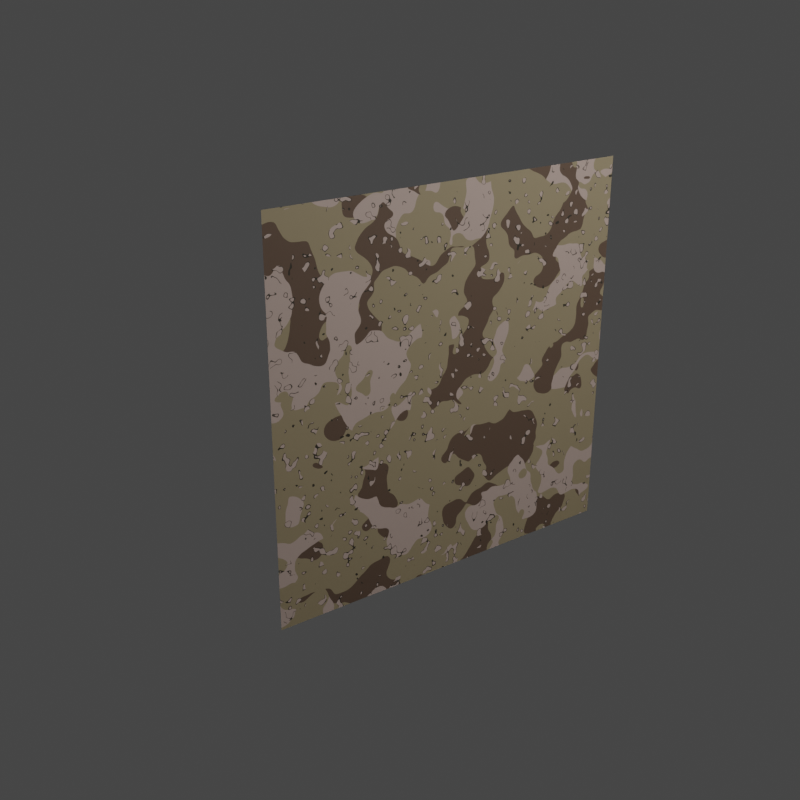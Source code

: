 # Source: camo_desert.blend  (saved by Blender 3.3.6; exported with 4.5.12 LTS)
import bpy
from mathutils import Matrix  # noqa: F401  (used for matrix-valued properties, if any)

bpy.ops.wm.read_factory_settings(use_empty=True)
scene = bpy.context.scene
scene.name = 'Scene'

# ---- collections
col_collection = bpy.data.collections.new('Collection'); scene.collection.children.link(col_collection)
col_gun = bpy.data.collections.new('Gun'); scene.collection.children.link(col_gun)

# ---- materials (node trees are filled in below, after node groups)
mat_camo_desert = bpy.data.materials.new('camo_desert')
mat_camo_desert.use_transparent_shadow = False

# ---- node groups
ng_desert = bpy.data.node_groups.new('Desert', 'ShaderNodeTree')
_s = ng_desert.interface.new_socket(name='Color', in_out='OUTPUT', socket_type='NodeSocketColor')
_s.default_value = (0.0, 0.0, 0.0, 0.0)
_s = ng_desert.interface.new_socket(name='Detail', in_out='INPUT', socket_type='NodeSocketFloat')
_s.default_value = 2.0
_s.min_value = 0.0
_s.max_value = 6.0
_s = ng_desert.interface.new_socket(name='Scale', in_out='INPUT', socket_type='NodeSocketFloat')
_s.default_value = 5.0
_s.min_value = 0.0
_s.max_value = 1000.0
_s = ng_desert.interface.new_socket(name='seed', in_out='INPUT', socket_type='NodeSocketFloat')
_s.default_value = 0.5
_s.min_value = -1e+04
_s.max_value = 1e+04
_s = ng_desert.interface.new_socket(name='Color1', in_out='INPUT', socket_type='NodeSocketColor')
_s.default_value = (0.3282, 0.2619, 0.1543, 1.0)
_s = ng_desert.interface.new_socket(name='Color2', in_out='INPUT', socket_type='NodeSocketColor')
_s.default_value = (0.05025, 0.07943, 0.02412, 1.0)
_s = ng_desert.interface.new_socket(name='Color1', in_out='INPUT', socket_type='NodeSocketColor')
_s.default_value = (0.05495, 0.03158, 0.01034, 1.0)
_s = ng_desert.interface.new_socket(name='Color2', in_out='INPUT', socket_type='NodeSocketColor')
_s.default_value = (0.001948, 0.003726, 0.0007817, 1.0)
_s = ng_desert.interface.new_socket(name='Replace Vector', in_out='INPUT', socket_type='NodeSocketVector')
_s.min_value = -1e+04
_s.max_value = 1e+04
_s.hide_value = True
_N = ng_desert.nodes; _L = ng_desert.links
n0 = _N.new('ShaderNodeTexNoise'); n0.name = 'Noise Texture.002'; n0.location = (-350, -145)
n0.noise_dimensions = '4D'
n1 = _N.new('ShaderNodeMath'); n1.name = 'Math.002'; n1.location = (-656, -259)
n1.inputs[0].default_value = 0.0
n1.inputs[2].default_value = 0.0
n2 = _N.new('ShaderNodeMath'); n2.name = 'Math.001'; n2.location = (-655, -31)
n2.inputs[0].default_value = 2.3
n2.inputs[2].default_value = 0.0
n3 = _N.new('NodeReroute'); n3.name = 'Reroute.002'; n3.location = (-816, -98)
n3.width = 16
n3.socket_idname = 'NodeSocketFloat'
n4 = _N.new('ShaderNodeMath'); n4.name = 'Math.004'; n4.location = (-142, 203)
n4.operation = 'GREATER_THAN'
n4.inputs[2].default_value = 0.0
n5 = _N.new('ShaderNodeMath'); n5.name = 'Math.003'; n5.location = (-147, -232)
n5.operation = 'GREATER_THAN'
n5.inputs[2].default_value = 0.0
n6 = _N.new('ShaderNodeMix'); n6.name = 'Mix.004'; n6.location = (62, 67)
n6.data_type = 'RGBA'
n7 = _N.new('ShaderNodeMath'); n7.name = 'Math.005'; n7.location = (64, 270)
n7.operation = 'GREATER_THAN'
n7.inputs[2].default_value = 0.0
n8 = _N.new('NodeGroupOutput'); n8.name = 'Group Output'; n8.location = (894, 49)
n9 = _N.new('ShaderNodeMix'); n9.name = 'Mix.005'; n9.location = (400, 37)
n9.data_type = 'RGBA'
n10 = _N.new('NodeReroute'); n10.name = 'Reroute.001'; n10.location = (-409, -86)
n10.width = 16
n10.socket_idname = 'NodeSocketFloat'
n11 = _N.new('ShaderNodeMix'); n11.name = 'Mix.003'; n11.location = (87, -146)
n11.data_type = 'RGBA'
n12 = _N.new('NodeGroupInput'); n12.name = 'Group Input.001'; n12.location = (-154, 9)
n13 = _N.new('NodeReroute'); n13.name = 'Reroute'; n13.location = (-448, -12)
n13.width = 16
n13.socket_idname = 'NodeSocketVector'
n14 = _N.new('NodeReroute'); n14.name = 'Reroute.005'; n14.location = (-20, 585)
n14.width = 16
n14.socket_idname = 'NodeSocketFloat'
n15 = _N.new('ShaderNodeMath'); n15.name = 'Math.009'; n15.location = (47, 517)
n15.operation = 'GREATER_THAN'
n15.inputs[1].default_value = 0.22
n15.inputs[2].default_value = 0.0
n16 = _N.new('ShaderNodeTexNoise'); n16.name = 'Musgrave Texture'; n16.location = (-356, 629)
n16.width = 150
n16.noise_dimensions = '4D'
n16.normalize = False
n16.inputs[2].default_value = 47.5
n16.inputs[3].default_value = 0.15
n16.inputs[4].default_value = 0.25
n17 = _N.new('ShaderNodeTexNoise'); n17.name = 'Noise Texture'; n17.location = (-356, 361)
n17.noise_dimensions = '4D'
n18 = _N.new('NodeReroute'); n18.name = 'Reroute.006'; n18.location = (-411, 297)
n18.width = 16
n18.socket_idname = 'NodeSocketVector'
n19 = _N.new('ShaderNodeTexNoise'); n19.name = 'Noise Texture.003'; n19.location = (-345, 903)
n19.noise_dimensions = '4D'
n19.inputs[1].default_value = 21.76
n19.inputs[2].default_value = 20.3
n19.inputs[3].default_value = 0.0
n20 = _N.new('ShaderNodeMath'); n20.name = 'Math.008'; n20.location = (51, 687)
n20.operation = 'GREATER_THAN'
n20.inputs[1].default_value = 0.3
n20.inputs[2].default_value = 0.0
n21 = _N.new('ShaderNodeMix'); n21.name = 'Mix.007'; n21.location = (620, 44)
n21.data_type = 'RGBA'
n22 = _N.new('ShaderNodeMath'); n22.name = 'Math.010'; n22.location = (37, 901)
n22.operation = 'GREATER_THAN'
n22.inputs[1].default_value = 0.53
n22.inputs[2].default_value = 0.0
n23 = _N.new('ShaderNodeMix'); n23.name = 'Mix.006'; n23.location = (349, 614)
n23.data_type = 'RGBA'
n24 = _N.new('ShaderNodeMath'); n24.name = 'Math.011'; n24.location = (348, 405)
n24.operation = 'MULTIPLY'
n24.inputs[2].default_value = 0.0
n25 = _N.new('NodeGroupInput'); n25.name = 'Group Input'; n25.location = (-1771, 182)
n26 = _N.new('ShaderNodeMath'); n26.name = 'Math'; n26.location = (-658, 281)
n26.inputs[0].default_value = 13.7
n26.inputs[2].default_value = 0.0
n27 = _N.new('ShaderNodeTexNoise'); n27.name = 'Noise Texture.001'; n27.location = (-356, 104)
n27.noise_dimensions = '4D'
n28 = _N.new('ShaderNodeMath'); n28.name = 'Math.007'; n28.location = (-1456, 620)
n28.operation = 'ABSOLUTE'
n28.inputs[2].default_value = 0.0
n29 = _N.new('ShaderNodeMath'); n29.name = 'Math.006'; n29.location = (-1299, 621)
n29.operation = 'CEIL'
n29.inputs[2].default_value = 0.0
n30 = _N.new('NodeReroute'); n30.name = 'Reroute.004'; n30.location = (-1502, 459)
n30.width = 16
n30.socket_idname = 'NodeSocketVector'
n31 = _N.new('ShaderNodeTexCoord'); n31.name = 'Texture Coordinate'; n31.location = (-1294, 430)
n31.hide = True
n32 = _N.new('ShaderNodeMix'); n32.name = 'Mix'; n32.location = (-1092, 615)
n32.data_type = 'RGBA'
n33 = _N.new('ShaderNodeVectorMath'); n33.name = 'Vector Math'; n33.location = (-874, 493)
n33.operation = 'MULTIPLY'
_L.new(n25.outputs[0], n10.inputs[0])
_L.new(n25.outputs[2], n3.inputs[0])
_L.new(n9.outputs[2], n21.inputs[6])
_L.new(n4.outputs[0], n6.inputs[0])
_L.new(n5.outputs[0], n11.inputs[0])
_L.new(n6.outputs[2], n9.inputs[6])
_L.new(n11.outputs[2], n9.inputs[7])
_L.new(n7.outputs[0], n9.inputs[0])
_L.new(n13.outputs[0], n17.inputs[0])
_L.new(n13.outputs[0], n27.inputs[0])
_L.new(n13.outputs[0], n0.inputs[0])
_L.new(n17.outputs[0], n7.inputs[0])
_L.new(n27.outputs[0], n4.inputs[0])
_L.new(n0.outputs[0], n5.inputs[0])
_L.new(n3.outputs[0], n2.inputs[1])
_L.new(n3.outputs[0], n1.inputs[1])
_L.new(n3.outputs[0], n26.inputs[1])
_L.new(n26.outputs[0], n17.inputs[1])
_L.new(n2.outputs[0], n27.inputs[1])
_L.new(n1.outputs[0], n0.inputs[1])
_L.new(n10.outputs[0], n0.inputs[3])
_L.new(n10.outputs[0], n27.inputs[3])
_L.new(n10.outputs[0], n17.inputs[3])
_L.new(n12.outputs[3], n6.inputs[6])
_L.new(n12.outputs[4], n6.inputs[7])
_L.new(n12.outputs[5], n11.inputs[6])
_L.new(n30.outputs[0], n28.inputs[0])
_L.new(n28.outputs[0], n29.inputs[0])
_L.new(n29.outputs[0], n32.inputs[0])
_L.new(n30.outputs[0], n32.inputs[7])
_L.new(n31.outputs[3], n32.inputs[6])
_L.new(n32.outputs[2], n33.inputs[0])
_L.new(n25.outputs[7], n30.inputs[0])
_L.new(n14.outputs[0], n20.inputs[0])
_L.new(n12.outputs[3], n11.inputs[7])
_L.new(n21.outputs[2], n8.inputs[0])
_L.new(n23.outputs[2], n21.inputs[7])
_L.new(n14.outputs[0], n15.inputs[0])
_L.new(n15.outputs[0], n24.inputs[0])
_L.new(n12.outputs[6], n23.inputs[6])
_L.new(n12.outputs[4], n23.inputs[7])
_L.new(n18.outputs[0], n16.inputs[0])
_L.new(n16.outputs[0], n14.inputs[0])
_L.new(n13.outputs[0], n18.inputs[0])
_L.new(n18.outputs[0], n19.inputs[0])
_L.new(n19.outputs[0], n22.inputs[0])
_L.new(n20.outputs[0], n23.inputs[0])
_L.new(n24.outputs[0], n21.inputs[0])
_L.new(n22.outputs[0], n24.inputs[1])
_L.new(n33.outputs[0], n13.inputs[0])
_L.new(n25.outputs[1], n33.inputs[1])
_L.new(n26.outputs[0], n16.inputs[1])
n8.is_active_output = True
ng_desert_1 = bpy.data.node_groups.new('desert', 'ShaderNodeTree')
_s = ng_desert_1.interface.new_socket(name='BSDF', in_out='OUTPUT', socket_type='NodeSocketShader')
_s = ng_desert_1.interface.new_socket(name='Color Bake', in_out='OUTPUT', socket_type='NodeSocketColor')
_s.default_value = (0.0, 0.0, 0.0, 0.0)
_s = ng_desert_1.interface.new_socket(name='Roughness Bake', in_out='OUTPUT', socket_type='NodeSocketFloat')
_s.subtype = 'FACTOR'
_s.default_value = 0.7045
_s.min_value = 0.0
_s.max_value = 1.0
_s = ng_desert_1.interface.new_socket(name='--COLOR--', in_out='INPUT', socket_type='NodeSocketFloat')
_s.hide_value = True
_s = ng_desert_1.interface.new_socket(name='Color1', in_out='INPUT', socket_type='NodeSocketColor')
_s.default_value = (0.3282, 0.2619, 0.1543, 1.0)
_s = ng_desert_1.interface.new_socket(name='Color2', in_out='INPUT', socket_type='NodeSocketColor')
_s.default_value = (0.5162, 0.3912, 0.3383, 1.0)
_s = ng_desert_1.interface.new_socket(name='Color1', in_out='INPUT', socket_type='NodeSocketColor')
_s.default_value = (0.1206, 0.07571, 0.0502, 1.0)
_s = ng_desert_1.interface.new_socket(name='Color2', in_out='INPUT', socket_type='NodeSocketColor')
_s.default_value = (0.03196, 0.02635, 0.01682, 1.0)
_s = ng_desert_1.interface.new_socket(name='--DETAILS--', in_out='INPUT', socket_type='NodeSocketFloat')
_s.hide_value = True
_s = ng_desert_1.interface.new_socket(name='Detail', in_out='INPUT', socket_type='NodeSocketFloat')
_s.default_value = 1.5
_s.min_value = 0.0
_s.max_value = 6.0
_s = ng_desert_1.interface.new_socket(name='Roughness', in_out='INPUT', socket_type='NodeSocketFloat')
_s.subtype = 'FACTOR'
_s.default_value = 0.7045
_s.min_value = 0.0
_s.max_value = 1.0
_s = ng_desert_1.interface.new_socket(name='--OTHERS--', in_out='INPUT', socket_type='NodeSocketFloat')
_s.hide_value = True
_s = ng_desert_1.interface.new_socket(name='Scale', in_out='INPUT', socket_type='NodeSocketFloat')
_s.default_value = 2.24
_s.min_value = 0.0
_s.max_value = 1000.0
_s = ng_desert_1.interface.new_socket(name='seed', in_out='INPUT', socket_type='NodeSocketFloat')
_s.default_value = 5.6
_s.min_value = -1e+04
_s.max_value = 1e+04
_s = ng_desert_1.interface.new_socket(name='Replace Vector', in_out='INPUT', socket_type='NodeSocketVector')
_s.min_value = -1e+04
_s.max_value = 1e+04
_s.hide_value = True
_N = ng_desert_1.nodes; _L = ng_desert_1.links
n0 = _N.new('NodeGroupInput'); n0.name = 'Group Input'; n0.location = (-322, 0)
n1 = _N.new('NodeGroupOutput'); n1.name = 'Group Output'; n1.location = (412, 0)
n2 = _N.new('ShaderNodeBsdfPrincipled'); n2.name = 'Principled BSDF'; n2.location = (120, 59)
n2.distribution = 'GGX'
n2.subsurface_method = 'BURLEY'
n2.inputs[3].default_value = 1.45
n2.inputs[27].default_value = (0.0, 0.0, 0.0, 1.0)
n2.inputs[28].default_value = 1.0
n3 = _N.new('ShaderNodeGroup'); n3.name = 'Group'; n3.location = (-110, 93)
n3.label = 'Desert'
n3.width = 180
n3.node_tree = ng_desert
_L.new(n2.outputs[0], n1.inputs[0])
_L.new(n3.outputs[0], n2.inputs[0])
_L.new(n0.outputs[6], n3.inputs[0])
_L.new(n0.outputs[9], n3.inputs[1])
_L.new(n0.outputs[10], n3.inputs[2])
_L.new(n0.outputs[1], n3.inputs[3])
_L.new(n0.outputs[2], n3.inputs[4])
_L.new(n0.outputs[3], n3.inputs[5])
_L.new(n0.outputs[4], n3.inputs[6])
_L.new(n0.outputs[11], n3.inputs[7])
_L.new(n0.outputs[7], n2.inputs[2])
_L.new(n3.outputs[0], n1.inputs[1])
_L.new(n0.outputs[7], n1.inputs[2])
n1.is_active_output = True

# ---- material node trees
mat_camo_desert.use_nodes = True; mat_camo_desert.node_tree.nodes.clear()
_N = mat_camo_desert.node_tree.nodes; _L = mat_camo_desert.node_tree.links
n0 = _N.new('ShaderNodeOutputMaterial'); n0.name = 'Material Output'; n0.location = (248, 174)
n1 = _N.new('ShaderNodeGroup'); n1.name = 'Group.001'; n1.location = (4, 151)
n1.width = 188
n1.node_tree = ng_desert_1
n1.inputs[0].default_value = 0.0
n1.inputs[1].default_value = (0.3282, 0.2619, 0.1543, 1.0)
n1.inputs[2].default_value = (0.5162, 0.3912, 0.3383, 1.0)
n1.inputs[3].default_value = (0.1206, 0.07571, 0.0502, 1.0)
n1.inputs[4].default_value = (0.03196, 0.02635, 0.01682, 1.0)
n1.inputs[5].default_value = 0.0
n1.inputs[6].default_value = 1.5
n1.inputs[7].default_value = 0.7045
n1.inputs[8].default_value = 0.0
n1.inputs[9].default_value = 2.24
n1.inputs[10].default_value = 5.6
n1.inputs[11].default_value = (0.0, 0.0, 0.0)
_L.new(n1.outputs[0], n0.inputs[0])
n0.is_active_output = True

# ---- world
world_world = bpy.data.worlds.new('World'); scene.world = world_world
world_world.use_nodes = True; world_world.node_tree.nodes.clear()
_N = world_world.node_tree.nodes; _L = world_world.node_tree.links
n0 = _N.new('ShaderNodeOutputWorld'); n0.name = 'World Output'; n0.location = (458, 310)
n1 = _N.new('ShaderNodeBackground'); n1.name = 'Background'; n1.location = (10, 300)
n1.inputs[0].default_value = (0.05088, 0.05088, 0.05088, 1.0)
_L.new(n1.outputs[0], n0.inputs[0])
n0.is_active_output = True
world_world.color = (0.05088, 0.05088, 0.05088)
world_world.use_sun_shadow = False
world_world.sun_shadow_jitter_overblur = 0.0

# ---- cameras
cam_camera = bpy.data.cameras.new('Camera')
cam_camera.clip_end = 100.0
cam_camera.ortho_scale = 7.314

# ---- lights
light_light = bpy.data.lights.new('Light', 'POINT')
light_light.transmission_factor = 0.0
light_light.energy = 1000.0
light_light.shadow_soft_size = 0.1
light_light.use_absolute_resolution = True
light_area = bpy.data.lights.new('Area', 'AREA')
light_area.transmission_factor = 0.0
light_area.energy = 11.86
light_area.shadow_soft_size = 1.0
light_area.use_absolute_resolution = True
light_area.size = 1.0
light_area.size_y = 1.0
light_area_001 = bpy.data.lights.new('Area.001', 'AREA')
light_area_001.color = (1.0, 0.7058, 0.6138)
light_area_001.transmission_factor = 0.0
light_area_001.energy = 27.8
light_area_001.shadow_soft_size = 0.728
light_area_001.use_absolute_resolution = True
light_area_001.size = 0.728
light_area_001.size_y = 1.0

# ---- meshes
me_mesh_001 = bpy.data.meshes.new('Mesh.001')
me_mesh_001.from_pydata([(0.221, 0.04362, -0.08555), (0.8117, 0.04338, -0.08555), (0.221, 0.04362, 0.5051), (0.8117, 0.04338, 0.5051)], [], [(0, 1, 3, 2)])
_uv = me_mesh_001.uv_layers.new(name='UVChannel_1')
_uv.uv.foreach_set('vector', [0.0, 0.0, 0.0, 0.0, 0.0, 0.0, 0.0, 0.0])
_uv.active_render = True
_uv = me_mesh_001.uv_layers.new(name='UVMap')
_uv.uv.foreach_set('vector', [0.0, 0.0, 1.0, 0.0, 1.0, 1.0, 0.0, 1.0])
me_mesh_001.materials.append(mat_camo_desert)
me_mesh_001.use_remesh_fix_poles = True
me_mesh_001.use_remesh_preserve_attributes = False
me_mesh_001.use_mirror_vertex_groups = False
me_mesh_001.update()
me_mesh_001.normals_split_custom_set([tuple(v) for v in zip(*[iter([-0.0004011, -1.0, -1.548e-07, -0.0004011, -1.0, -1.548e-07, -0.0004011, -1.0, -1.548e-07, -0.0004011, -1.0, -1.548e-07])] * 3)])

# ---- objects
ob_light = bpy.data.objects.new('Light', light_light)
ob_camera = bpy.data.objects.new('Camera', cam_camera)
ob_area = bpy.data.objects.new('Area', light_area)
ob_area_001 = bpy.data.objects.new('Area.001', light_area_001)
ob_gun_001 = bpy.data.objects.new('Gun.001', me_mesh_001)

# ---- transforms, parenting, visibility, modifiers, constraints
ob_light.location = (4.076, 1.005, 5.904)
ob_light.rotation_euler = (0.6503, 0.05522, 1.866)
ob_light.lock_rotations_4d = False
ob_light.empty_display_type = 'ARROWS'
ob_light.color = (0.0, 0.0, 0.0, 0.0)
ob_light.lineart.crease_threshold = 0.0
ob_camera.location = (-0.6382, -0.8282, 0.7384)
ob_camera.rotation_euler = (1.173, 1.605e-07, -0.6283)
ob_camera.lock_rotations_4d = False
ob_camera.empty_display_type = 'ARROWS'
ob_camera.color = (0.0, 0.0, 0.0, 0.0)
ob_camera.display_type = 'WIRE'
ob_camera.lineart.crease_threshold = 0.0
ob_area.location = (0.8907, -0.653, 1.13)
ob_area.rotation_euler = (0.6841, 0.7888, 0.1029)
ob_area.scale = (0.4397, 0.4397, 0.4397)
ob_area_001.location = (0.264, 0.9971, 0.3299)
ob_area_001.rotation_euler = (1.839, 1.309, -2.692)
ob_area_001.scale = (0.4397, 0.4397, 0.4397)
ob_gun_001.location = (-0.229, 0.2754, -0.06856)
ob_gun_001.color = (0.8, 0.8, 0.8, 1.0)
ob_gun_001.lineart.crease_threshold = 0.0

# ---- collection membership
col_collection.objects.link(ob_light)
col_collection.objects.link(ob_camera)
col_gun.objects.link(ob_area)
col_gun.objects.link(ob_area_001)
col_gun.objects.link(ob_gun_001)

# ---- scene / render settings (as saved in the file)
scene.camera = ob_camera
scene.frame_start = 1; scene.frame_end = 250; scene.frame_set(1)
scene.render.engine = 'BLENDER_EEVEE_NEXT'
scene.render.resolution_x = 1080
scene.cycles.use_denoising = False
scene.cycles.samples = 128
scene.cycles.sampling_pattern = 'TABULATED_SOBOL'
scene.cycles.use_adaptive_sampling = False
scene.cycles.use_light_tree = False
scene.eevee.use_gtao = True
scene.eevee.use_raytracing = True
scene.view_settings.view_transform = 'Filmic'
bpy.context.view_layer.update()
